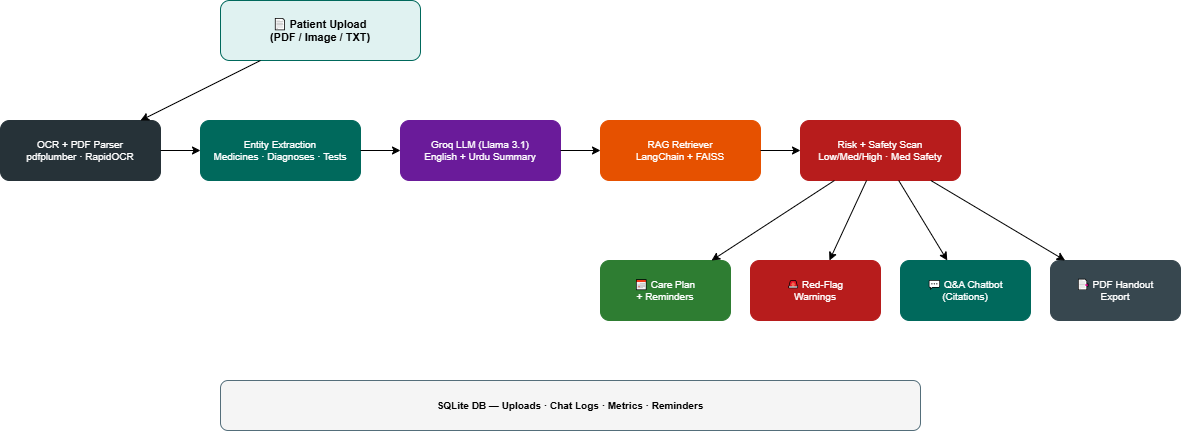

The diagram above was exported from draw.io. Its source (the exported page's mxGraphModel, read from the mxfile embedded in the PNG):
<mxGraphModel dx="903" dy="810" grid="1" gridSize="10" guides="1" tooltips="1" connect="1" arrows="1" fold="1" page="1" pageScale="1" pageWidth="827" pageHeight="1169" math="0" shadow="0">
  <root>
    <mxCell id="0" />
    <mxCell id="1" parent="0" />
    <mxCell id="2" parent="1" style="rounded=1;fillColor=#e0f2f1;strokeColor=#00695c;fontStyle=1;fontSize=11;" value="📄 Patient Upload&#10;(PDF / Image / TXT)" vertex="1">
      <mxGeometry height="60" width="200" x="300" y="20" as="geometry" />
    </mxCell>
    <mxCell id="3" parent="1" style="rounded=1;fillColor=#263238;fontColor=#ffffff;strokeColor=#263238;fontSize=10;" value="OCR + PDF Parser&#10;pdfplumber · RapidOCR" vertex="1">
      <mxGeometry height="60" width="160" x="80" y="140" as="geometry" />
    </mxCell>
    <mxCell id="4" parent="1" style="rounded=1;fillColor=#00695c;fontColor=#ffffff;strokeColor=#00695c;fontSize=10;" value="Entity Extraction&#10;Medicines · Diagnoses · Tests" vertex="1">
      <mxGeometry height="60" width="160" x="280" y="140" as="geometry" />
    </mxCell>
    <mxCell id="5" parent="1" style="rounded=1;fillColor=#6a1b9a;fontColor=#ffffff;strokeColor=#6a1b9a;fontSize=10;" value="Groq LLM (Llama 3.1)&#10;English + Urdu Summary" vertex="1">
      <mxGeometry height="60" width="160" x="480" y="140" as="geometry" />
    </mxCell>
    <mxCell id="6" parent="1" style="rounded=1;fillColor=#e65100;fontColor=#ffffff;strokeColor=#e65100;fontSize=10;" value="RAG Retriever&#10;LangChain + FAISS" vertex="1">
      <mxGeometry height="60" width="160" x="680" y="140" as="geometry" />
    </mxCell>
    <mxCell id="7" parent="1" style="rounded=1;fillColor=#b71c1c;fontColor=#ffffff;strokeColor=#b71c1c;fontSize=10;" value="Risk + Safety Scan&#10;Low/Med/High · Med Safety" vertex="1">
      <mxGeometry height="60" width="160" x="880" y="140" as="geometry" />
    </mxCell>
    <mxCell id="8" parent="1" style="rounded=1;fillColor=#2e7d32;fontColor=#ffffff;strokeColor=#2e7d32;fontSize=10;" value="📅 Care Plan&#10;+ Reminders" vertex="1">
      <mxGeometry height="60" width="130" x="680" y="280" as="geometry" />
    </mxCell>
    <mxCell id="9" parent="1" style="rounded=1;fillColor=#b71c1c;fontColor=#ffffff;strokeColor=#b71c1c;fontSize=10;" value="🚨 Red-Flag&#10;Warnings" vertex="1">
      <mxGeometry height="60" width="130" x="830" y="280" as="geometry" />
    </mxCell>
    <mxCell id="10" parent="1" style="rounded=1;fillColor=#00695c;fontColor=#ffffff;strokeColor=#00695c;fontSize=10;" value="💬 Q&amp;A Chatbot&#10;(Citations)" vertex="1">
      <mxGeometry height="60" width="130" x="980" y="280" as="geometry" />
    </mxCell>
    <mxCell id="11" parent="1" style="rounded=1;fillColor=#37474f;fontColor=#ffffff;strokeColor=#37474f;fontSize=10;" value="📑 PDF Handout&#10;Export" vertex="1">
      <mxGeometry height="60" width="130" x="1130" y="280" as="geometry" />
    </mxCell>
    <mxCell id="12" parent="1" style="rounded=1;fillColor=#f5f5f5;strokeColor=#546e7a;fontSize=10;fontStyle=1;" value="SQLite DB — Uploads · Chat Logs · Metrics · Reminders" vertex="1">
      <mxGeometry height="50" width="700" x="300" y="400" as="geometry" />
    </mxCell>
    <mxCell id="e1" edge="1" parent="1" source="2" target="3">
      <mxGeometry relative="1" as="geometry" />
    </mxCell>
    <mxCell id="e2" edge="1" parent="1" source="3" target="4">
      <mxGeometry relative="1" as="geometry" />
    </mxCell>
    <mxCell id="e3" edge="1" parent="1" source="4" target="5">
      <mxGeometry relative="1" as="geometry" />
    </mxCell>
    <mxCell id="e4" edge="1" parent="1" source="5" target="6">
      <mxGeometry relative="1" as="geometry" />
    </mxCell>
    <mxCell id="e5" edge="1" parent="1" source="6" target="7">
      <mxGeometry relative="1" as="geometry" />
    </mxCell>
    <mxCell id="e6" edge="1" parent="1" source="7" target="8">
      <mxGeometry relative="1" as="geometry" />
    </mxCell>
    <mxCell id="e7" edge="1" parent="1" source="7" target="9">
      <mxGeometry relative="1" as="geometry" />
    </mxCell>
    <mxCell id="e8" edge="1" parent="1" source="7" target="10">
      <mxGeometry relative="1" as="geometry" />
    </mxCell>
    <mxCell id="e9" edge="1" parent="1" source="7" target="11">
      <mxGeometry relative="1" as="geometry" />
    </mxCell>
  </root>
</mxGraphModel>